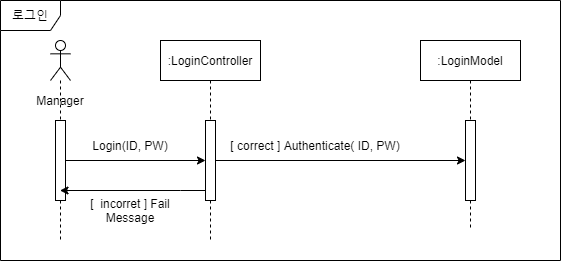

The diagram above was exported from draw.io. Its source (the exported page's mxGraphModel, read from the mxfile embedded in the PNG):
<mxGraphModel dx="2302" dy="1097" grid="1" gridSize="10" guides="1" tooltips="1" connect="1" arrows="1" fold="1" page="1" pageScale="1" pageWidth="827" pageHeight="1169" math="0" shadow="0">
  <root>
    <mxCell id="0" />
    <mxCell id="1" parent="0" />
    <mxCell id="fe6JnPVJpukU0JcG1zYO-1" value="" style="shape=umlLifeline;participant=umlActor;perimeter=lifelinePerimeter;whiteSpace=wrap;html=1;container=1;collapsible=0;recursiveResize=0;verticalAlign=top;spacingTop=36;outlineConnect=0;" parent="1" vertex="1">
      <mxGeometry x="140" y="480" width="20" height="200" as="geometry" />
    </mxCell>
    <mxCell id="fe6JnPVJpukU0JcG1zYO-3" value="" style="html=1;points=[];perimeter=orthogonalPerimeter;" parent="fe6JnPVJpukU0JcG1zYO-1" vertex="1">
      <mxGeometry x="5" y="80" width="10" height="80" as="geometry" />
    </mxCell>
    <mxCell id="fe6JnPVJpukU0JcG1zYO-2" value="Manager" style="text;html=1;strokeColor=none;fillColor=none;align=center;verticalAlign=middle;whiteSpace=wrap;rounded=0;" parent="1" vertex="1">
      <mxGeometry x="130" y="530" width="40" height="20" as="geometry" />
    </mxCell>
    <mxCell id="fe6JnPVJpukU0JcG1zYO-5" value=":LoginController" style="shape=umlLifeline;perimeter=lifelinePerimeter;whiteSpace=wrap;html=1;container=1;collapsible=0;recursiveResize=0;outlineConnect=0;" parent="1" vertex="1">
      <mxGeometry x="250" y="480" width="100" height="200" as="geometry" />
    </mxCell>
    <mxCell id="fe6JnPVJpukU0JcG1zYO-7" value="" style="html=1;points=[];perimeter=orthogonalPerimeter;" parent="fe6JnPVJpukU0JcG1zYO-5" vertex="1">
      <mxGeometry x="45" y="80" width="10" height="80" as="geometry" />
    </mxCell>
    <mxCell id="fe6JnPVJpukU0JcG1zYO-6" value=":LoginModel" style="shape=umlLifeline;perimeter=lifelinePerimeter;whiteSpace=wrap;html=1;container=1;collapsible=0;recursiveResize=0;outlineConnect=0;" parent="1" vertex="1">
      <mxGeometry x="510" y="480" width="100" height="190" as="geometry" />
    </mxCell>
    <mxCell id="fe6JnPVJpukU0JcG1zYO-13" value="" style="html=1;points=[];perimeter=orthogonalPerimeter;" parent="fe6JnPVJpukU0JcG1zYO-6" vertex="1">
      <mxGeometry x="45" y="80" width="10" height="80" as="geometry" />
    </mxCell>
    <mxCell id="fe6JnPVJpukU0JcG1zYO-8" style="edgeStyle=orthogonalEdgeStyle;rounded=0;orthogonalLoop=1;jettySize=auto;html=1;" parent="1" source="fe6JnPVJpukU0JcG1zYO-3" target="fe6JnPVJpukU0JcG1zYO-7" edge="1">
      <mxGeometry relative="1" as="geometry" />
    </mxCell>
    <mxCell id="fe6JnPVJpukU0JcG1zYO-9" value="Login(ID, PW)" style="text;html=1;strokeColor=none;fillColor=none;align=center;verticalAlign=middle;whiteSpace=wrap;rounded=0;" parent="1" vertex="1">
      <mxGeometry x="170" y="575" width="100" height="20" as="geometry" />
    </mxCell>
    <mxCell id="fe6JnPVJpukU0JcG1zYO-10" value="[&amp;nbsp; incorret ] Fail Message" style="text;html=1;strokeColor=none;fillColor=none;align=center;verticalAlign=middle;whiteSpace=wrap;rounded=0;" parent="1" vertex="1">
      <mxGeometry x="160" y="640" width="120" height="20" as="geometry" />
    </mxCell>
    <mxCell id="fe6JnPVJpukU0JcG1zYO-11" style="edgeStyle=orthogonalEdgeStyle;rounded=0;orthogonalLoop=1;jettySize=auto;html=1;" parent="1" source="fe6JnPVJpukU0JcG1zYO-7" target="fe6JnPVJpukU0JcG1zYO-1" edge="1">
      <mxGeometry relative="1" as="geometry">
        <Array as="points">
          <mxPoint x="270" y="630" />
          <mxPoint x="270" y="630" />
        </Array>
      </mxGeometry>
    </mxCell>
    <mxCell id="fe6JnPVJpukU0JcG1zYO-14" value="[ correct ] Authenticate( ID, PW)" style="text;html=1;strokeColor=none;fillColor=none;align=center;verticalAlign=middle;whiteSpace=wrap;rounded=0;" parent="1" vertex="1">
      <mxGeometry x="310" y="575" width="190" height="20" as="geometry" />
    </mxCell>
    <mxCell id="fe6JnPVJpukU0JcG1zYO-15" style="edgeStyle=orthogonalEdgeStyle;rounded=0;orthogonalLoop=1;jettySize=auto;html=1;" parent="1" source="fe6JnPVJpukU0JcG1zYO-7" target="fe6JnPVJpukU0JcG1zYO-13" edge="1">
      <mxGeometry relative="1" as="geometry" />
    </mxCell>
    <mxCell id="fe6JnPVJpukU0JcG1zYO-16" value="로그인" style="shape=umlFrame;whiteSpace=wrap;html=1;" parent="1" vertex="1">
      <mxGeometry x="90" y="440" width="560" height="260" as="geometry" />
    </mxCell>
  </root>
</mxGraphModel>